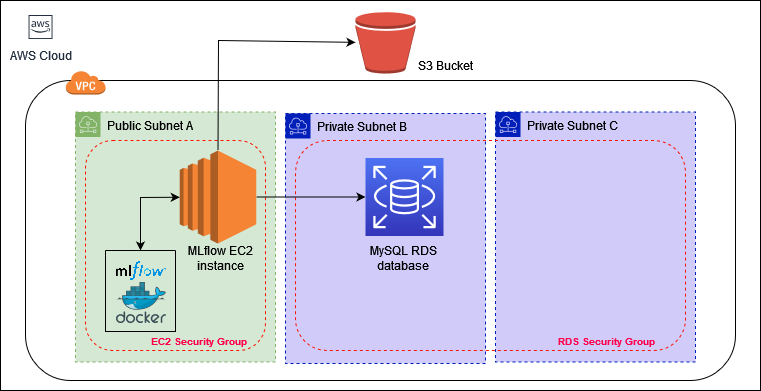

The diagram above was exported from draw.io. Its source (the exported page's mxGraphModel, read from the mxfile embedded in the PNG):
<mxGraphModel dx="782" dy="472" grid="1" gridSize="10" guides="1" tooltips="1" connect="1" arrows="1" fold="1" page="1" pageScale="1" pageWidth="850" pageHeight="1100" math="0" shadow="0">
  <root>
    <mxCell id="0" />
    <mxCell id="1" parent="0" />
    <mxCell id="drAD4n-i7PG0-fd4mpYr-31" value="" style="rounded=0;whiteSpace=wrap;html=1;strokeColor=default;fillColor=default;" parent="1" vertex="1">
      <mxGeometry x="45" y="60" width="760" height="390" as="geometry" />
    </mxCell>
    <mxCell id="drAD4n-i7PG0-fd4mpYr-1" value="" style="rounded=1;whiteSpace=wrap;html=1;" parent="1" vertex="1">
      <mxGeometry x="70" y="140" width="710" height="300" as="geometry" />
    </mxCell>
    <mxCell id="drAD4n-i7PG0-fd4mpYr-38" value="Private Subnet C" style="sketch=0;outlineConnect=0;html=1;whiteSpace=wrap;fontSize=12;fontStyle=0;shape=mxgraph.aws4.group;grIcon=mxgraph.aws4.group_subnet;strokeColor=#001FB8;fillColor=#D0CBF8;verticalAlign=top;align=left;spacingLeft=30;dashed=1;" parent="1" vertex="1">
      <mxGeometry x="540" y="171.5" width="200" height="250" as="geometry" />
    </mxCell>
    <mxCell id="drAD4n-i7PG0-fd4mpYr-35" value="Private Subnet B" style="sketch=0;outlineConnect=0;html=1;whiteSpace=wrap;fontSize=12;fontStyle=0;shape=mxgraph.aws4.group;grIcon=mxgraph.aws4.group_subnet;strokeColor=#001FB8;fillColor=#D0CBF8;verticalAlign=top;align=left;spacingLeft=30;dashed=1;" parent="1" vertex="1">
      <mxGeometry x="330" y="173" width="200" height="250" as="geometry" />
    </mxCell>
    <mxCell id="drAD4n-i7PG0-fd4mpYr-34" value="Public Subnet A" style="sketch=0;outlineConnect=0;html=1;whiteSpace=wrap;fontSize=12;fontStyle=0;shape=mxgraph.aws4.group;grIcon=mxgraph.aws4.group_subnet;strokeColor=#82b366;fillColor=#d5e8d4;verticalAlign=top;align=left;spacingLeft=30;dashed=1;" parent="1" vertex="1">
      <mxGeometry x="120" y="171.5" width="200" height="250" as="geometry" />
    </mxCell>
    <mxCell id="1CHBnehV7andd43vYh7t-29" value="" style="rounded=1;whiteSpace=wrap;html=1;dashed=1;fillColor=none;gradientColor=none;strokeColor=#FF1100;strokeWidth=1;" vertex="1" parent="1">
      <mxGeometry x="340" y="200" width="390" height="210" as="geometry" />
    </mxCell>
    <mxCell id="1CHBnehV7andd43vYh7t-25" value="" style="rounded=1;whiteSpace=wrap;html=1;dashed=1;fillColor=none;gradientColor=none;strokeColor=#FF1100;strokeWidth=1;" vertex="1" parent="1">
      <mxGeometry x="130" y="200" width="180" height="210" as="geometry" />
    </mxCell>
    <mxCell id="drAD4n-i7PG0-fd4mpYr-18" value="" style="endArrow=classic;html=1;rounded=0;entryX=0;entryY=0.5;entryDx=0;entryDy=0;entryPerimeter=0;" parent="1" target="drAD4n-i7PG0-fd4mpYr-20" edge="1" source="drAD4n-i7PG0-fd4mpYr-13">
      <mxGeometry width="50" height="50" relative="1" as="geometry">
        <mxPoint x="300" y="240" as="sourcePoint" />
        <mxPoint x="430" y="250" as="targetPoint" />
      </mxGeometry>
    </mxCell>
    <mxCell id="drAD4n-i7PG0-fd4mpYr-20" value="" style="sketch=0;points=[[0,0,0],[0.25,0,0],[0.5,0,0],[0.75,0,0],[1,0,0],[0,1,0],[0.25,1,0],[0.5,1,0],[0.75,1,0],[1,1,0],[0,0.25,0],[0,0.5,0],[0,0.75,0],[1,0.25,0],[1,0.5,0],[1,0.75,0]];outlineConnect=0;fontColor=#232F3E;gradientColor=#4D72F3;gradientDirection=north;fillColor=#3334B9;strokeColor=#ffffff;dashed=0;verticalLabelPosition=bottom;verticalAlign=top;align=center;html=1;fontSize=12;fontStyle=0;aspect=fixed;shape=mxgraph.aws4.resourceIcon;resIcon=mxgraph.aws4.rds;" parent="1" vertex="1">
      <mxGeometry x="410" y="217.5" width="78" height="78" as="geometry" />
    </mxCell>
    <mxCell id="drAD4n-i7PG0-fd4mpYr-13" value="" style="outlineConnect=0;dashed=0;verticalLabelPosition=bottom;verticalAlign=top;align=center;html=1;shape=mxgraph.aws3.ec2;fillColor=#F58534;gradientColor=none;" parent="1" vertex="1">
      <mxGeometry x="224.25" y="210" width="76.5" height="93" as="geometry" />
    </mxCell>
    <mxCell id="drAD4n-i7PG0-fd4mpYr-21" value="" style="outlineConnect=0;dashed=0;verticalLabelPosition=bottom;verticalAlign=top;align=center;html=1;shape=mxgraph.aws3.bucket;fillColor=#E05243;gradientColor=none;" parent="1" vertex="1">
      <mxGeometry x="400" y="71.5" width="60" height="61.5" as="geometry" />
    </mxCell>
    <mxCell id="drAD4n-i7PG0-fd4mpYr-23" value="" style="endArrow=classic;html=1;rounded=0;exitX=0.5;exitY=0;exitDx=0;exitDy=0;exitPerimeter=0;" parent="1" target="drAD4n-i7PG0-fd4mpYr-21" edge="1" source="drAD4n-i7PG0-fd4mpYr-13">
      <mxGeometry width="50" height="50" relative="1" as="geometry">
        <mxPoint x="420" y="240" as="sourcePoint" />
        <mxPoint x="450" y="240" as="targetPoint" />
        <Array as="points">
          <mxPoint x="263" y="100" />
        </Array>
      </mxGeometry>
    </mxCell>
    <mxCell id="1CHBnehV7andd43vYh7t-28" value="" style="edgeStyle=none;rounded=0;orthogonalLoop=1;jettySize=auto;html=1;fontSize=10;fontColor=#FF004C;startArrow=classic;startFill=1;" edge="1" parent="1" source="drAD4n-i7PG0-fd4mpYr-25" target="drAD4n-i7PG0-fd4mpYr-13">
      <mxGeometry relative="1" as="geometry" />
    </mxCell>
    <mxCell id="drAD4n-i7PG0-fd4mpYr-25" value="MLflow EC2 instance" style="text;html=1;strokeColor=none;fillColor=none;align=center;verticalAlign=middle;whiteSpace=wrap;rounded=0;dashed=1;" parent="1" vertex="1">
      <mxGeometry x="220" y="303" width="90" height="30" as="geometry" />
    </mxCell>
    <mxCell id="drAD4n-i7PG0-fd4mpYr-26" value="MySQL RDS database" style="text;html=1;strokeColor=none;fillColor=none;align=center;verticalAlign=middle;whiteSpace=wrap;rounded=0;dashed=1;" parent="1" vertex="1">
      <mxGeometry x="408" y="303" width="80" height="30" as="geometry" />
    </mxCell>
    <mxCell id="drAD4n-i7PG0-fd4mpYr-27" value="S3 Bucket" style="text;html=1;strokeColor=none;fillColor=none;align=center;verticalAlign=middle;whiteSpace=wrap;rounded=0;dashed=1;" parent="1" vertex="1">
      <mxGeometry x="460" y="110" width="60" height="30" as="geometry" />
    </mxCell>
    <mxCell id="drAD4n-i7PG0-fd4mpYr-33" value="" style="outlineConnect=0;dashed=0;verticalLabelPosition=bottom;verticalAlign=top;align=center;html=1;shape=mxgraph.aws3.virtual_private_cloud;fillColor=#F58534;gradientColor=none;" parent="1" vertex="1">
      <mxGeometry x="110" y="130" width="40" height="24" as="geometry" />
    </mxCell>
    <mxCell id="drAD4n-i7PG0-fd4mpYr-42" value="AWS Cloud" style="sketch=0;outlineConnect=0;fontColor=#232F3E;gradientColor=none;strokeColor=#232F3E;fillColor=#ffffff;dashed=0;verticalLabelPosition=bottom;verticalAlign=top;align=center;html=1;fontSize=12;fontStyle=0;aspect=fixed;shape=mxgraph.aws4.resourceIcon;resIcon=mxgraph.aws4.aws_cloud;" parent="1" vertex="1">
      <mxGeometry x="70" y="71.5" width="30" height="30" as="geometry" />
    </mxCell>
    <mxCell id="tofqc5-6Ndves9Hxie-L-2" value="" style="swimlane;startSize=0;" parent="1" vertex="1">
      <mxGeometry x="150" y="310" width="70" height="81" as="geometry" />
    </mxCell>
    <mxCell id="3bHoLaaFuZswtu84vl9q-6" value="" style="shape=image;verticalLabelPosition=bottom;labelBackgroundColor=default;verticalAlign=top;aspect=fixed;imageAspect=0;image=https://www.databricks.com/wp-content/uploads/2021/06/MLflow-logo-pos-TM-1.png;" parent="tofqc5-6Ndves9Hxie-L-2" vertex="1">
      <mxGeometry x="7.9199999999999875" y="10" width="54.33" height="21" as="geometry" />
    </mxCell>
    <mxCell id="drAD4n-i7PG0-fd4mpYr-41" value="" style="sketch=0;aspect=fixed;html=1;points=[];align=center;image;fontSize=12;image=img/lib/mscae/Docker.svg;dashed=1;" parent="tofqc5-6Ndves9Hxie-L-2" vertex="1">
      <mxGeometry x="10.919999999999987" y="32" width="50" height="41" as="geometry" />
    </mxCell>
    <mxCell id="tofqc5-6Ndves9Hxie-L-4" value="" style="endArrow=classic;html=1;rounded=0;entryX=0.5;entryY=0;entryDx=0;entryDy=0;startArrow=classic;startFill=1;" parent="1" source="drAD4n-i7PG0-fd4mpYr-13" target="tofqc5-6Ndves9Hxie-L-2" edge="1">
      <mxGeometry width="50" height="50" relative="1" as="geometry">
        <mxPoint x="210" y="250" as="sourcePoint" />
        <mxPoint x="430" y="250" as="targetPoint" />
        <Array as="points">
          <mxPoint x="185" y="257" />
        </Array>
      </mxGeometry>
    </mxCell>
    <mxCell id="1CHBnehV7andd43vYh7t-27" value="EC2 Security Group" style="text;html=1;strokeColor=none;fillColor=none;align=center;verticalAlign=middle;whiteSpace=wrap;rounded=0;dashed=1;strokeWidth=1;fontSize=10;fontColor=#FF004C;fontStyle=1" vertex="1" parent="1">
      <mxGeometry x="182" y="386" width="123" height="30" as="geometry" />
    </mxCell>
    <mxCell id="1CHBnehV7andd43vYh7t-30" value="&lt;div&gt;RDS Security Group&lt;/div&gt;" style="text;html=1;strokeColor=none;fillColor=none;align=center;verticalAlign=middle;whiteSpace=wrap;rounded=0;dashed=1;strokeWidth=1;fontSize=10;fontColor=#FF004C;fontStyle=1" vertex="1" parent="1">
      <mxGeometry x="590" y="386" width="123" height="30" as="geometry" />
    </mxCell>
  </root>
</mxGraphModel>